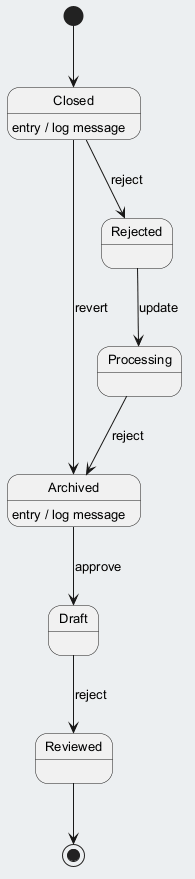

The diagram above was rendered by PlantUML. Its source (embedded in the PNG):
@startuml
skinparam backgroundColor #ECEFF1
skinparam classBackgroundColor #FFFFFF
skinparam classBorderColor #455A64
skinparam defaultFontSize 13
[*] --> Closed
Closed --> Rejected : reject
Closed : entry / log message
Rejected --> Processing : update
Processing --> Archived : reject
Archived --> Draft : approve
Archived : entry / log message
Draft --> Reviewed : reject
Closed --> Archived : revert
Reviewed --> [*]
@enduml